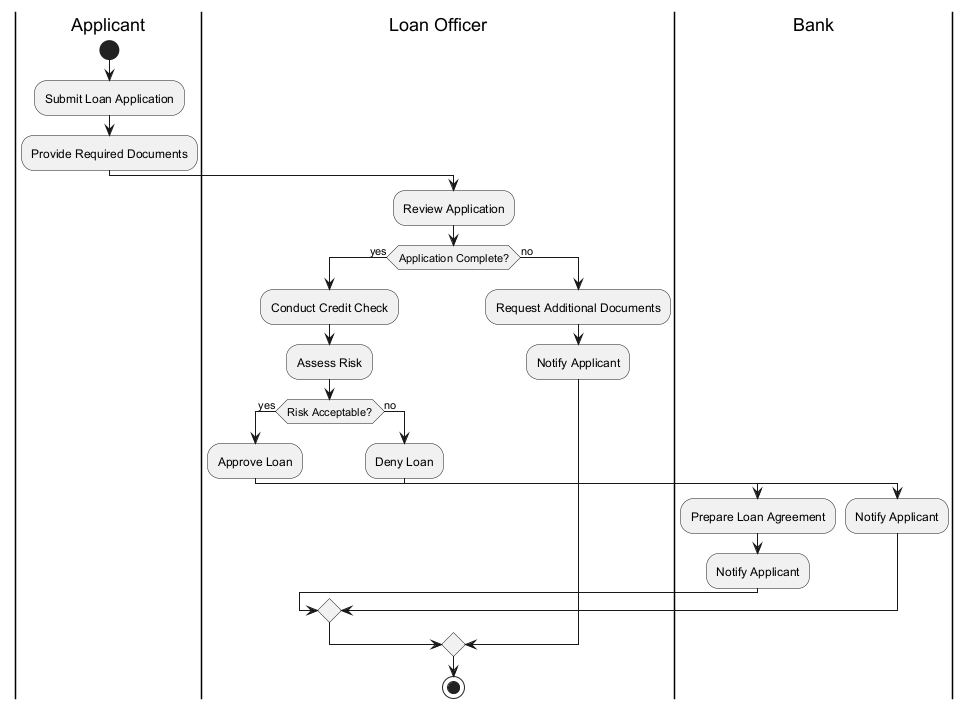

The diagram above was rendered by PlantUML. Its source (embedded in the PNG):
@startuml
|Applicant|
start
:Submit Loan Application;
:Provide Required Documents;
|Loan Officer|
:Review Application;
if (Application Complete?) then (yes)
  :Conduct Credit Check;
  :Assess Risk;
  if (Risk Acceptable?) then (yes)
    |Loan Officer|
    :Approve Loan;
    |Bank|
    :Prepare Loan Agreement;
    :Notify Applicant;
  else (no)
    |Loan Officer|
    :Deny Loan;
    |Bank|
    :Notify Applicant;
  endif
else (no)
  |Loan Officer|
  :Request Additional Documents;
  :Notify Applicant;
endif
stop
@enduml